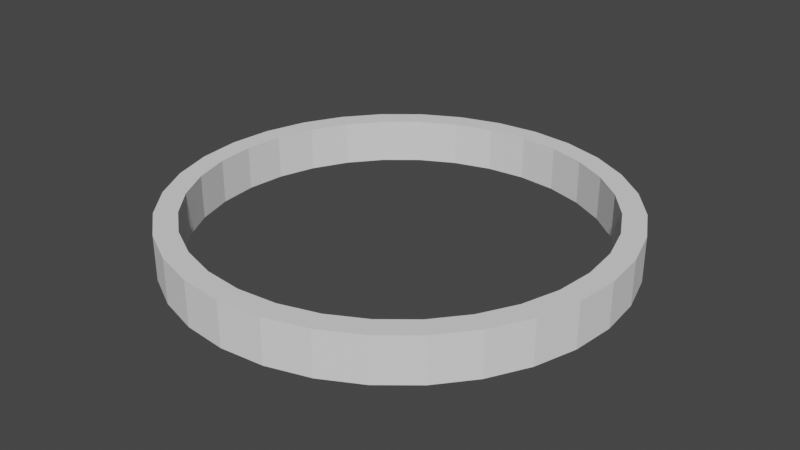 # Source: ring.blend  (saved by Blender 2.92.15; exported with 4.5.12 LTS)
import bpy
from mathutils import Matrix  # noqa: F401  (used for matrix-valued properties, if any)

bpy.ops.wm.read_factory_settings(use_empty=True)
scene = bpy.context.scene
scene.name = 'Scene'

# ---- collections
col_collection = bpy.data.collections.new('Collection'); scene.collection.children.link(col_collection)

# ---- world
world_world = bpy.data.worlds.new('World'); scene.world = world_world
world_world.use_nodes = True; world_world.node_tree.nodes.clear()
_N = world_world.node_tree.nodes; _L = world_world.node_tree.links
n0 = _N.new('ShaderNodeOutputWorld'); n0.name = 'World Output'; n0.location = (300, 300)
n1 = _N.new('ShaderNodeBackground'); n1.name = 'Background'; n1.location = (10, 300)
n1.inputs[0].default_value = (0.05088, 0.05088, 0.05088, 1.0)
_L.new(n1.outputs[0], n0.inputs[0])
n0.is_active_output = True
world_world.color = (0.05088, 0.05088, 0.05088)
world_world.use_sun_shadow = False
world_world.sun_shadow_jitter_overblur = 0.0

# ---- meshes
me_circle = bpy.data.meshes.new('Circle')
me_circle.from_pydata([(0.0, 1.0, 0.0), (-0.1951, 0.9808, 0.0), (-0.3827, 0.9239, 0.0), (-0.5556, 0.8315, 0.0), (-0.7071, 0.7071, 0.0), (-0.8315, 0.5556, 0.0), (-0.9239, 0.3827, 0.0), (-0.9808, 0.1951, 0.0), (-1.0, 7.55e-08, 0.0), (-0.9808, -0.1951, 0.0), (-0.9239, -0.3827, 0.0), (-0.8315, -0.5556, 0.0), (-0.7071, -0.7071, 0.0), (-0.5556, -0.8315, 0.0), (-0.3827, -0.9239, 0.0), (-0.1951, -0.9808, 0.0), (3.258e-07, -1.0, 0.0), (0.1951, -0.9808, 0.0), (0.3827, -0.9239, 0.0), (0.5556, -0.8315, 0.0), (0.7071, -0.7071, 0.0), (0.8315, -0.5556, 0.0), (0.9239, -0.3827, 0.0), (0.9808, -0.1951, 0.0), (1.0, 9.656e-07, 0.0), (0.9808, 0.1951, 0.0), (0.9239, 0.3827, 0.0), (0.8315, 0.5556, 0.0), (0.7071, 0.7071, 0.0), (0.5556, 0.8315, 0.0), (0.3827, 0.9239, 0.0), (0.1951, 0.9808, 0.0), (0.0, 1.0, 0.2), (-0.1951, 0.9808, 0.2), (-0.3827, 0.9239, 0.2), (-0.5556, 0.8315, 0.2), (-0.7071, 0.7071, 0.2), (-0.8315, 0.5556, 0.2), (-0.9239, 0.3827, 0.2), (-0.9808, 0.1951, 0.2), (-1.0, 7.55e-08, 0.2), (-0.9808, -0.1951, 0.2), (-0.9239, -0.3827, 0.2), (-0.8315, -0.5556, 0.2), (-0.7071, -0.7071, 0.2), (-0.5556, -0.8315, 0.2), (-0.3827, -0.9239, 0.2), (-0.1951, -0.9808, 0.2), (3.258e-07, -1.0, 0.2), (0.1951, -0.9808, 0.2), (0.3827, -0.9239, 0.2), (0.5556, -0.8315, 0.2), (0.7071, -0.7071, 0.2), (0.8315, -0.5556, 0.2), (0.9239, -0.3827, 0.2), (0.9808, -0.1951, 0.2), (1.0, 9.656e-07, 0.2), (0.9808, 0.1951, 0.2), (0.9239, 0.3827, 0.2), (0.8315, 0.5556, 0.2), (0.7071, 0.7071, 0.2), (0.5556, 0.8315, 0.2), (0.3827, 0.9239, 0.2), (0.1951, 0.9808, 0.2), (0.0, 0.9, 0.0), (0.0, 0.9, 0.2), (-0.3444, -0.8315, 0.0), (-0.3444, -0.8315, 0.2), (0.1756, 0.8827, 0.0), (0.1756, 0.8827, 0.2), (-0.1756, 0.8827, 0.0), (0.3444, 0.8315, 0.0), (0.5, 0.7483, 0.0), (0.5, -0.7483, 0.2), (0.6364, -0.6364, 0.2), (0.8827, -0.1756, 0.2), (0.8315, -0.3444, 0.2), (0.7483, -0.5, 0.2), (0.3444, 0.8315, 0.2), (0.6364, 0.6364, 0.0), (0.7483, 0.5, 0.0), (-0.5, -0.7483, 0.0), (-0.5, -0.7483, 0.2), (0.5, 0.7483, 0.2), (-2.933e-07, -0.9, 0.0), (0.1756, -0.8827, 0.0), (-0.8827, 0.1756, 0.2), (-0.7483, 0.5, 0.2), (-0.7483, -0.5, 0.0), (-0.6364, -0.6364, 0.0), (0.6364, 0.6364, 0.2), (-0.8315, 0.3444, 0.2), (-0.1756, -0.8827, 0.0), (-0.5, 0.7483, 0.2), (-0.1756, 0.8827, 0.2), (-0.3444, 0.8315, 0.2), (-0.6364, -0.6364, 0.2), (-0.6364, 0.6364, 0.2), (0.7483, 0.5, 0.2), (-0.9, 8.69e-07, 0.0), (-0.8827, -0.1756, 0.0), (-0.8827, 0.1756, 0.0), (-0.7483, 0.5, 0.0), (-0.8315, 0.3444, 0.0), (-0.7483, -0.5, 0.2), (0.8315, 0.3444, 0.2), (0.9, 6.795e-08, 0.2), (0.8315, 0.3444, 0.0), (0.8827, 0.1756, 0.2), (-0.6364, 0.6364, 0.0), (-0.5, 0.7483, 0.0), (-0.8315, -0.3444, 0.0), (-0.8315, -0.3444, 0.2), (0.8827, 0.1756, 0.0), (0.5, -0.7483, 0.0), (0.7483, -0.5, 0.0), (0.6364, -0.6364, 0.0), (0.9, 6.795e-08, 0.0), (0.8827, -0.1756, 0.0), (-0.8827, -0.1756, 0.2), (0.8315, -0.3444, 0.0), (-0.9, 8.69e-07, 0.2), (-0.3444, 0.8315, 0.0), (-2.933e-07, -0.9, 0.2), (0.3444, -0.8315, 0.0), (0.3444, -0.8315, 0.2), (0.1756, -0.8827, 0.2), (-0.1756, -0.8827, 0.2)], [], [(65, 64, 68, 69), (69, 68, 71, 78), (78, 71, 72, 83), (83, 72, 79, 90), (79, 80, 98, 90), (105, 98, 80, 107), (108, 105, 107, 113), (106, 108, 113, 117), (75, 106, 117, 118), (76, 75, 118, 120), (77, 76, 120, 115), (74, 77, 115, 116), (73, 74, 116, 114), (73, 114, 124, 125), (124, 85, 126, 125), (85, 84, 123, 126), (84, 92, 127, 123), (66, 67, 127, 92), (66, 81, 82, 67), (81, 89, 96, 82), (96, 89, 88, 104), (111, 112, 104, 88), (112, 111, 100, 119), (119, 100, 99, 121), (121, 99, 101, 86), (103, 91, 86, 101), (102, 87, 91, 103), (109, 97, 87, 102), (110, 93, 97, 109), (122, 95, 93, 110), (70, 94, 95, 122), (94, 70, 64, 65), (103, 6, 5, 4, 3, 2, 1, 0, 31, 30, 29, 28, 27, 26, 25, 24, 23, 22, 21, 20, 19, 18, 124, 114, 116, 115, 120, 118, 117, 113, 107, 80, 79, 72, 71, 68, 64, 70, 122, 110, 109, 102), (124, 18, 17, 16, 15, 14, 13, 12, 11, 10, 9, 8, 7, 6, 103, 101, 99, 100, 111, 88, 89, 81, 66, 92, 84, 85), (12, 13, 45, 44), (96, 44, 45, 46, 47, 48, 49, 50, 125, 126, 123, 127, 67, 82), (50, 51, 52, 53, 54, 55, 56, 57, 58, 59, 60, 61, 62, 63, 32, 33, 34, 35, 36, 37, 38, 39, 40, 41, 42, 43, 44, 96, 104, 112, 119, 121, 86, 91, 87, 97, 93, 95, 94, 65, 69, 78, 83, 90, 98, 105, 108, 106, 75, 76, 77, 74, 73, 125), (26, 27, 59, 58), (13, 14, 46, 45), (0, 1, 33, 32), (27, 28, 60, 59), (14, 15, 47, 46), (1, 2, 34, 33), (28, 29, 61, 60), (15, 16, 48, 47), (2, 3, 35, 34), (29, 30, 62, 61), (16, 17, 49, 48), (3, 4, 36, 35), (30, 31, 63, 62), (17, 18, 50, 49), (4, 5, 37, 36), (31, 0, 32, 63), (18, 19, 51, 50), (5, 6, 38, 37), (19, 20, 52, 51), (6, 7, 39, 38), (20, 21, 53, 52), (7, 8, 40, 39), (21, 22, 54, 53), (8, 9, 41, 40), (22, 23, 55, 54), (9, 10, 42, 41), (23, 24, 56, 55), (10, 11, 43, 42), (24, 25, 57, 56), (11, 12, 44, 43), (25, 26, 58, 57)])
_uv = me_circle.uv_layers.new(name='UVMap')
_uv.uv.foreach_set('vector', [1.0, 0.8, 1.0, 0.75, 0.9688, 0.75, 0.9688, 0.8, 0.9688, 0.8, 0.9688, 0.75, 0.9375, 0.75, 0.9375, 0.8, 0.9375, 0.8, 0.9375, 0.75, 0.9062, 0.75, 0.9063, 0.8, 0.9062, 0.8, 0.9062, 0.75, 0.875, 0.75, 0.875, 0.8, 0.875, 0.75, 0.8438, 0.75, 0.8438, 0.8, 0.875, 0.8, 0.8125, 0.8, 0.8438, 0.8, 0.8438, 0.75, 0.8125, 0.75, 0.7812, 0.8, 0.8125, 0.8, 0.8125, 0.75, 0.7812, 0.75, 0.75, 0.8, 0.7812, 0.8, 0.7812, 0.75, 0.75, 0.75, 0.7188, 0.8, 0.75, 0.8, 0.75, 0.75, 0.7188, 0.75, 0.6875, 0.8, 0.7188, 0.8, 0.7188, 0.75, 0.6875, 0.75, 0.6562, 0.8, 0.6875, 0.8, 0.6875, 0.75, 0.6562, 0.75, 0.625, 0.8, 0.6562, 0.8, 0.6562, 0.75, 0.625, 0.75, 0.5938, 0.8, 0.625, 0.8, 0.625, 0.75, 0.5938, 0.75, 0.5938, 0.8, 0.5938, 0.75, 0.5625, 0.75, 0.5625, 0.8, 0.5625, 0.75, 0.5312, 0.75, 0.5312, 0.8, 0.5625, 0.8, 0.5312, 0.75, 0.5, 0.75, 0.5, 0.8, 0.5312, 0.8, 0.5, 0.75, 0.4688, 0.75, 0.4688, 0.8, 0.5, 0.8, 0.4375, 0.75, 0.4375, 0.8, 0.4688, 0.8, 0.4688, 0.75, 0.4375, 0.75, 0.4062, 0.75, 0.4062, 0.8, 0.4375, 0.8, 0.4062, 0.75, 0.375, 0.75, 0.375, 0.8, 0.4062, 0.8, 0.375, 0.8, 0.375, 0.75, 0.3438, 0.75, 0.3438, 0.8, 0.3125, 0.75, 0.3125, 0.8, 0.3438, 0.8, 0.3438, 0.75, 0.3125, 0.8, 0.3125, 0.75, 0.2812, 0.75, 0.2812, 0.8, 0.2812, 0.8, 0.2812, 0.75, 0.25, 0.75, 0.25, 0.8, 0.25, 0.8, 0.25, 0.75, 0.2188, 0.75, 0.2188, 0.8, 0.1875, 0.75, 0.1875, 0.8, 0.2188, 0.8, 0.2188, 0.75, 0.1562, 0.75, 0.1562, 0.8, 0.1875, 0.8, 0.1875, 0.75, 0.125, 0.75, 0.125, 0.8, 0.1562, 0.8, 0.1562, 0.75, 0.09375, 0.75, 0.09375, 0.8, 0.125, 0.8, 0.125, 0.75, 0.0625, 0.75, 0.0625, 0.8, 0.09375, 0.8, 0.09375, 0.75, 0.03125, 0.75, 0.03125, 0.8, 0.0625, 0.8, 0.0625, 0.75, 0.03125, 0.8, 0.03125, 0.75, 0.0, 0.75, 0.0, 0.8, 0.0, 0.0, 0.0, 0.0, 0.0, 0.0, 0.0, 0.0, 0.0, 0.0, 0.0, 0.0, 0.0, 0.0, 0.0, 0.0, 0.0, 0.0, 0.0, 0.0, 0.0, 0.0, 0.0, 0.0, 0.0, 0.0, 0.0, 0.0, 0.0, 0.0, 0.0, 0.0, 0.0, 0.0, 0.0, 0.0, 0.0, 0.0, 0.0, 0.0, 0.0, 0.0, 0.0, 0.0, 0.0, 0.0, 0.0, 0.0, 0.0, 0.0, 0.0, 0.0, 0.0, 0.0, 0.0, 0.0, 0.0, 0.0, 0.0, 0.0, 0.0, 0.0, 0.0, 0.0, 0.0, 0.0, 0.0, 0.0, 0.0, 0.0, 0.0, 0.0, 0.0, 0.0, 0.0, 0.0, 0.0, 0.0, 0.0, 0.0, 0.0, 0.0, 0.0, 0.0, 0.0, 0.0, 0.0, 0.0, 0.0, 0.0, 0.0, 0.0, 0.0, 0.0, 0.0, 0.0, 0.0, 0.0, 0.0, 0.0, 0.0, 0.0, 0.0, 0.0, 0.0, 0.0, 0.0, 0.0, 0.0, 0.0, 0.0, 0.0, 0.0, 0.0, 0.0, 0.0, 0.0, 0.0, 0.0, 0.0, 0.0, 0.0, 0.0, 0.0, 0.0, 0.0, 0.0, 0.0, 0.0, 0.0, 0.0, 0.0, 0.0, 0.0, 0.0, 0.0, 0.0, 0.0, 0.0, 0.0, 0.0, 0.0, 0.0, 0.0, 0.0, 0.0, 0.0, 0.0, 0.0, 0.0, 0.0, 0.0, 0.0, 0.0, 0.0, 0.0, 0.0, 0.0, 0.0, 0.0, 0.0, 0.0, 0.0, 0.0, 0.0, 0.0, 0.0, 0.0, 0.0, 0.0, 0.0, 0.0, 0.0, 0.0, 0.0, 0.0, 0.0, 0.0, 0.0, 0.0, 0.0, 0.0, 0.0, 0.0, 0.0, 0.0, 0.0, 0.0, 0.0, 0.0, 0.0, 0.0, 0.0, 0.0, 0.0, 0.0, 0.0, 0.0, 0.0, 0.0, 0.0, 0.0, 0.0, 0.0, 0.0, 0.0, 0.0, 0.0, 0.0, 0.0, 0.0, 0.0, 0.0, 0.0, 0.0, 0.0, 0.0, 0.0, 0.0, 0.0, 0.0, 0.0, 0.0, 0.0, 0.0, 0.0, 0.0, 0.0, 0.0, 0.0, 0.0, 0.0, 0.0, 0.0, 0.0, 0.0, 0.0, 0.0, 0.0, 0.0, 0.0, 0.0, 0.0, 0.0, 0.0, 0.0, 0.0, 0.0, 0.0, 0.0, 0.0, 0.0, 0.0, 0.0, 0.0, 0.0, 0.0, 0.0, 0.0, 0.0, 0.0, 0.0, 0.0, 0.0, 0.0, 0.0, 0.0, 0.0, 0.0, 0.0, 0.0, 0.0, 0.0, 0.0, 0.0, 0.0, 0.0, 0.0, 0.0, 0.0, 0.0, 0.0, 0.0, 0.0, 0.0, 0.0, 0.0, 0.0, 0.0, 0.0, 0.0, 0.0, 0.0, 0.0, 0.0, 0.0, 0.0, 0.0, 0.0, 0.0, 0.0, 0.0, 0.0, 0.0, 0.0, 0.0, 0.0, 0.0, 0.0, 0.0, 0.0, 0.0, 0.0, 0.0, 0.0, 0.0, 0.0, 0.0, 0.0, 0.0, 0.0, 0.0, 0.0, 0.0, 0.0, 0.0, 0.0, 0.0, 0.0, 0.0, 0.0, 0.0, 0.0, 0.0, 0.0, 0.0, 0.0, 0.0, 0.0, 0.0, 0.0, 0.0, 0.0, 0.0, 0.0, 0.0, 0.0, 0.0, 0.0, 0.0, 0.0, 0.0, 0.0, 0.0, 0.0, 0.0, 0.0, 0.0, 0.0, 0.0, 0.0, 0.0, 0.0, 0.0, 0.0, 0.0, 0.0, 0.0, 0.0, 0.0, 0.0, 0.0, 0.0, 0.0, 0.0, 0.0, 0.0, 0.0, 0.0, 0.0, 0.0, 0.0, 0.0, 0.0, 0.0, 0.0, 0.0, 0.0, 0.0, 0.0, 0.0, 0.0, 0.0, 0.0, 0.0, 0.0, 0.0, 0.0, 0.0, 0.0, 0.0, 0.0, 0.0, 0.0, 0.0, 0.0, 0.0, 0.0, 0.0, 0.0, 0.0, 0.0, 0.0, 0.0, 0.0, 0.0, 0.0, 0.0, 0.0, 0.0, 0.0, 0.0, 0.0, 0.0, 0.0, 0.0, 0.0, 0.0, 0.0, 0.0, 0.0, 0.0, 0.0, 0.0, 0.0, 0.0, 0.0, 0.0, 0.0, 0.0, 0.0, 0.0, 0.0, 0.0, 0.0, 0.0, 0.0, 0.0, 0.0, 0.0, 0.0, 0.0, 0.0, 0.0, 0.0, 0.0, 0.0, 0.0, 0.0, 0.0, 0.0, 0.0, 0.0, 0.0, 0.0, 0.0, 0.0, 0.0, 0.0, 0.0, 0.0, 0.0, 0.0, 0.0, 0.0, 0.0, 0.0, 0.0, 0.0, 0.0, 0.0, 0.0, 0.0, 0.0, 0.0, 0.0, 0.0, 0.0, 0.0, 0.0, 0.0, 0.0, 0.0, 0.0, 0.0, 0.0, 0.0, 0.0, 0.0, 0.0, 0.0, 0.0, 0.0, 0.0, 0.0, 0.0, 0.0, 0.0, 0.0, 0.0, 0.0, 0.0, 0.0, 0.0, 0.0, 0.0, 0.0, 0.0, 0.0, 0.0, 0.0, 0.0, 0.0, 0.0, 0.0, 0.0, 0.0, 0.0])
me_circle.use_remesh_fix_poles = True
me_circle.use_remesh_preserve_attributes = False
me_circle.use_mirror_vertex_groups = False
me_circle.update()

# ---- objects
ob_circle = bpy.data.objects.new('Circle', me_circle)

# ---- transforms, parenting, visibility, modifiers, constraints
ob_circle.location = (0.5944, 0.5108, -0.07426)
ob_circle.lineart.crease_threshold = 0.0

# ---- collection membership
col_collection.objects.link(ob_circle)

# ---- scene / render settings (as saved in the file)
scene.frame_start = 1; scene.frame_end = 250; scene.frame_set(1)
scene.render.engine = 'BLENDER_EEVEE_NEXT'
scene.cycles.use_denoising = False
scene.cycles.samples = 128
scene.cycles.sampling_pattern = 'TABULATED_SOBOL'
scene.cycles.use_adaptive_sampling = False
scene.cycles.use_light_tree = False
scene.view_settings.view_transform = 'Filmic'
bpy.context.view_layer.update()

# ---- added for rendering (the .blend has no active camera and no usable light): camera, sun
cam_auto = bpy.data.cameras.new('AutoCamera')
cam_auto.lens = 50.0
cam_auto.sensor_width = 36.0
cam_auto.clip_end = 1000.0
ob_auto_camera = bpy.data.objects.new('AutoCamera', cam_auto)
scene.collection.objects.link(ob_auto_camera)
ob_auto_camera.location = (3.21788, -2.63738, 2.12451)
ob_auto_camera.rotation_euler = (1.09748, -7.21219e-08, 0.694738)
scene.camera = ob_auto_camera
light_auto_sun = bpy.data.lights.new('AutoSun', 'SUN')
light_auto_sun.energy = 3.0
light_auto_sun.angle = 0.0523599
ob_auto_sun = bpy.data.objects.new('AutoSun', light_auto_sun)
scene.collection.objects.link(ob_auto_sun)
ob_auto_sun.rotation_euler = (0.872665, 0.174533, 0.523599)
bpy.context.view_layer.update()
